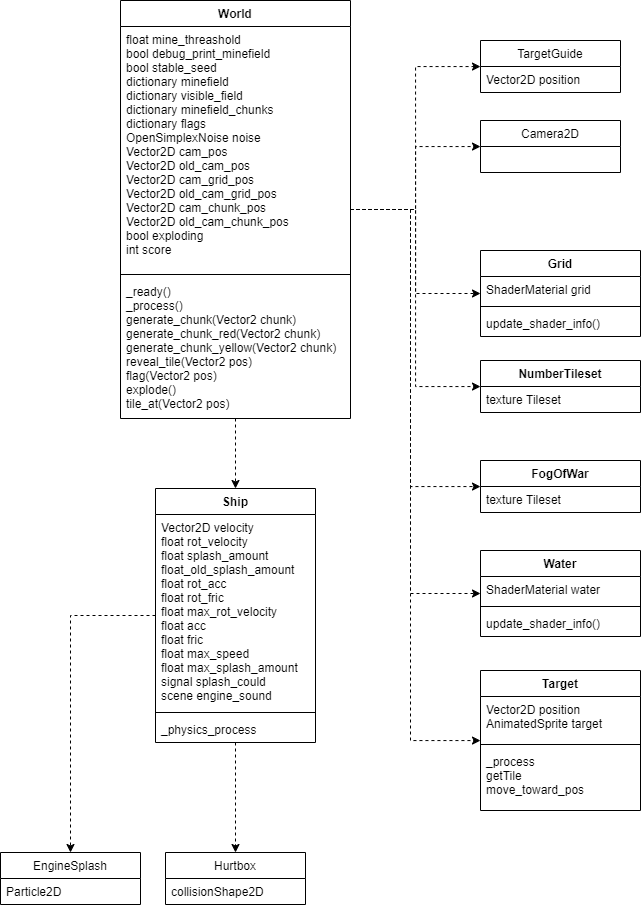

The diagram above was exported from draw.io. Its source (the exported page's mxGraphModel, read from the mxfile embedded in the PNG):
<mxGraphModel dx="918" dy="1289" grid="1" gridSize="10" guides="1" tooltips="1" connect="1" arrows="1" fold="1" page="1" pageScale="1" pageWidth="850" pageHeight="1100" math="0" shadow="0">
  <root>
    <mxCell id="0" />
    <mxCell id="1" parent="0" />
    <mxCell id="vuQN8mOv29jbVH2nSnK0-71" style="edgeStyle=orthogonalEdgeStyle;rounded=0;orthogonalLoop=1;jettySize=auto;html=1;dashed=1;" edge="1" parent="1" source="vuQN8mOv29jbVH2nSnK0-1" target="vuQN8mOv29jbVH2nSnK0-48">
      <mxGeometry relative="1" as="geometry" />
    </mxCell>
    <mxCell id="vuQN8mOv29jbVH2nSnK0-75" style="edgeStyle=orthogonalEdgeStyle;rounded=0;orthogonalLoop=1;jettySize=auto;html=1;dashed=1;" edge="1" parent="1" source="vuQN8mOv29jbVH2nSnK0-1" target="vuQN8mOv29jbVH2nSnK0-13">
      <mxGeometry relative="1" as="geometry" />
    </mxCell>
    <mxCell id="vuQN8mOv29jbVH2nSnK0-76" style="edgeStyle=orthogonalEdgeStyle;rounded=0;orthogonalLoop=1;jettySize=auto;html=1;dashed=1;" edge="1" parent="1" source="vuQN8mOv29jbVH2nSnK0-1" target="vuQN8mOv29jbVH2nSnK0-28">
      <mxGeometry relative="1" as="geometry" />
    </mxCell>
    <mxCell id="vuQN8mOv29jbVH2nSnK0-77" style="edgeStyle=orthogonalEdgeStyle;rounded=0;orthogonalLoop=1;jettySize=auto;html=1;dashed=1;" edge="1" parent="1" source="vuQN8mOv29jbVH2nSnK0-1" target="vuQN8mOv29jbVH2nSnK0-21">
      <mxGeometry relative="1" as="geometry" />
    </mxCell>
    <mxCell id="vuQN8mOv29jbVH2nSnK0-78" style="edgeStyle=orthogonalEdgeStyle;rounded=0;orthogonalLoop=1;jettySize=auto;html=1;dashed=1;" edge="1" parent="1" source="vuQN8mOv29jbVH2nSnK0-1" target="vuQN8mOv29jbVH2nSnK0-5">
      <mxGeometry relative="1" as="geometry" />
    </mxCell>
    <mxCell id="vuQN8mOv29jbVH2nSnK0-79" style="edgeStyle=orthogonalEdgeStyle;rounded=0;orthogonalLoop=1;jettySize=auto;html=1;dashed=1;" edge="1" parent="1" source="vuQN8mOv29jbVH2nSnK0-1" target="vuQN8mOv29jbVH2nSnK0-25">
      <mxGeometry relative="1" as="geometry">
        <Array as="points">
          <mxPoint x="510" y="339" />
          <mxPoint x="510" y="616" />
        </Array>
      </mxGeometry>
    </mxCell>
    <mxCell id="vuQN8mOv29jbVH2nSnK0-80" style="edgeStyle=orthogonalEdgeStyle;rounded=0;orthogonalLoop=1;jettySize=auto;html=1;dashed=1;" edge="1" parent="1" source="vuQN8mOv29jbVH2nSnK0-1" target="vuQN8mOv29jbVH2nSnK0-17">
      <mxGeometry relative="1" as="geometry">
        <Array as="points">
          <mxPoint x="510" y="339" />
          <mxPoint x="510" y="723" />
        </Array>
      </mxGeometry>
    </mxCell>
    <mxCell id="vuQN8mOv29jbVH2nSnK0-81" style="edgeStyle=orthogonalEdgeStyle;rounded=0;orthogonalLoop=1;jettySize=auto;html=1;dashed=1;" edge="1" parent="1" source="vuQN8mOv29jbVH2nSnK0-1" target="vuQN8mOv29jbVH2nSnK0-36">
      <mxGeometry relative="1" as="geometry">
        <Array as="points">
          <mxPoint x="510" y="339" />
          <mxPoint x="510" y="870" />
        </Array>
      </mxGeometry>
    </mxCell>
    <mxCell id="vuQN8mOv29jbVH2nSnK0-1" value="World" style="swimlane;fontStyle=1;align=center;verticalAlign=top;childLayout=stackLayout;horizontal=1;startSize=26;horizontalStack=0;resizeParent=1;resizeParentMax=0;resizeLast=0;collapsible=1;marginBottom=0;" vertex="1" parent="1">
      <mxGeometry x="220" y="130" width="230" height="418" as="geometry">
        <mxRectangle x="310" y="132" width="70" height="26" as="alternateBounds" />
      </mxGeometry>
    </mxCell>
    <mxCell id="vuQN8mOv29jbVH2nSnK0-2" value="float mine_threashold&#10;bool debug_print_minefield&#10;bool stable_seed&#10;dictionary minefield&#10;dictionary visible_field&#10;dictionary minefield_chunks&#10;dictionary flags&#10;OpenSimplexNoise noise&#10;Vector2D cam_pos&#10;Vector2D old_cam_pos&#10;Vector2D cam_grid_pos&#10;Vector2D old_cam_grid_pos&#10;Vector2D cam_chunk_pos&#10;Vector2D old_cam_chunk_pos&#10;bool exploding&#10;int score" style="text;strokeColor=none;fillColor=none;align=left;verticalAlign=top;spacingLeft=4;spacingRight=4;overflow=hidden;rotatable=0;points=[[0,0.5],[1,0.5]];portConstraint=eastwest;" vertex="1" parent="vuQN8mOv29jbVH2nSnK0-1">
      <mxGeometry y="26" width="230" height="244" as="geometry" />
    </mxCell>
    <mxCell id="vuQN8mOv29jbVH2nSnK0-3" value="" style="line;strokeWidth=1;fillColor=none;align=left;verticalAlign=middle;spacingTop=-1;spacingLeft=3;spacingRight=3;rotatable=0;labelPosition=right;points=[];portConstraint=eastwest;" vertex="1" parent="vuQN8mOv29jbVH2nSnK0-1">
      <mxGeometry y="270" width="230" height="8" as="geometry" />
    </mxCell>
    <mxCell id="vuQN8mOv29jbVH2nSnK0-4" value="_ready()&#10;_process()&#10;generate_chunk(Vector2 chunk)&#10;generate_chunk_red(Vector2 chunk)&#10;generate_chunk_yellow(Vector2 chunk)&#10;reveal_tile(Vector2 pos)&#10;flag(Vector2 pos)&#10;explode()&#10;tile_at(Vector2 pos)" style="text;strokeColor=none;fillColor=none;align=left;verticalAlign=top;spacingLeft=4;spacingRight=4;overflow=hidden;rotatable=0;points=[[0,0.5],[1,0.5]];portConstraint=eastwest;" vertex="1" parent="vuQN8mOv29jbVH2nSnK0-1">
      <mxGeometry y="278" width="230" height="140" as="geometry" />
    </mxCell>
    <mxCell id="vuQN8mOv29jbVH2nSnK0-5" value="TargetGuide" style="swimlane;fontStyle=0;childLayout=stackLayout;horizontal=1;startSize=26;fillColor=none;horizontalStack=0;resizeParent=1;resizeParentMax=0;resizeLast=0;collapsible=1;marginBottom=0;" vertex="1" parent="1">
      <mxGeometry x="580" y="170" width="140" height="52" as="geometry">
        <mxRectangle x="400" y="330" width="100" height="26" as="alternateBounds" />
      </mxGeometry>
    </mxCell>
    <mxCell id="vuQN8mOv29jbVH2nSnK0-6" value="Vector2D position" style="text;strokeColor=none;fillColor=none;align=left;verticalAlign=top;spacingLeft=4;spacingRight=4;overflow=hidden;rotatable=0;points=[[0,0.5],[1,0.5]];portConstraint=eastwest;" vertex="1" parent="vuQN8mOv29jbVH2nSnK0-5">
      <mxGeometry y="26" width="140" height="26" as="geometry" />
    </mxCell>
    <mxCell id="vuQN8mOv29jbVH2nSnK0-13" value="Camera2D" style="swimlane;fontStyle=0;childLayout=stackLayout;horizontal=1;startSize=26;fillColor=none;horizontalStack=0;resizeParent=1;resizeParentMax=0;resizeLast=0;collapsible=1;marginBottom=0;" vertex="1" parent="1">
      <mxGeometry x="580" y="250" width="140" height="52" as="geometry">
        <mxRectangle x="470" y="390" width="90" height="26" as="alternateBounds" />
      </mxGeometry>
    </mxCell>
    <mxCell id="vuQN8mOv29jbVH2nSnK0-17" value="Water" style="swimlane;fontStyle=1;align=center;verticalAlign=top;childLayout=stackLayout;horizontal=1;startSize=26;horizontalStack=0;resizeParent=1;resizeParentMax=0;resizeLast=0;collapsible=1;marginBottom=0;" vertex="1" parent="1">
      <mxGeometry x="580" y="680" width="160" height="86" as="geometry">
        <mxRectangle x="430" y="630" width="70" height="26" as="alternateBounds" />
      </mxGeometry>
    </mxCell>
    <mxCell id="vuQN8mOv29jbVH2nSnK0-18" value="ShaderMaterial water" style="text;strokeColor=none;fillColor=none;align=left;verticalAlign=top;spacingLeft=4;spacingRight=4;overflow=hidden;rotatable=0;points=[[0,0.5],[1,0.5]];portConstraint=eastwest;" vertex="1" parent="vuQN8mOv29jbVH2nSnK0-17">
      <mxGeometry y="26" width="160" height="26" as="geometry" />
    </mxCell>
    <mxCell id="vuQN8mOv29jbVH2nSnK0-19" value="" style="line;strokeWidth=1;fillColor=none;align=left;verticalAlign=middle;spacingTop=-1;spacingLeft=3;spacingRight=3;rotatable=0;labelPosition=right;points=[];portConstraint=eastwest;" vertex="1" parent="vuQN8mOv29jbVH2nSnK0-17">
      <mxGeometry y="52" width="160" height="8" as="geometry" />
    </mxCell>
    <mxCell id="vuQN8mOv29jbVH2nSnK0-20" value="update_shader_info()" style="text;strokeColor=none;fillColor=none;align=left;verticalAlign=top;spacingLeft=4;spacingRight=4;overflow=hidden;rotatable=0;points=[[0,0.5],[1,0.5]];portConstraint=eastwest;" vertex="1" parent="vuQN8mOv29jbVH2nSnK0-17">
      <mxGeometry y="60" width="160" height="26" as="geometry" />
    </mxCell>
    <mxCell id="vuQN8mOv29jbVH2nSnK0-21" value="NumberTileset" style="swimlane;fontStyle=1;align=center;verticalAlign=top;childLayout=stackLayout;horizontal=1;startSize=26;horizontalStack=0;resizeParent=1;resizeParentMax=0;resizeLast=0;collapsible=1;marginBottom=0;" vertex="1" parent="1">
      <mxGeometry x="580" y="490" width="160" height="52" as="geometry">
        <mxRectangle x="600" y="200" width="120" height="26" as="alternateBounds" />
      </mxGeometry>
    </mxCell>
    <mxCell id="vuQN8mOv29jbVH2nSnK0-22" value="texture Tileset" style="text;strokeColor=none;fillColor=none;align=left;verticalAlign=top;spacingLeft=4;spacingRight=4;overflow=hidden;rotatable=0;points=[[0,0.5],[1,0.5]];portConstraint=eastwest;" vertex="1" parent="vuQN8mOv29jbVH2nSnK0-21">
      <mxGeometry y="26" width="160" height="26" as="geometry" />
    </mxCell>
    <mxCell id="vuQN8mOv29jbVH2nSnK0-25" value="FogOfWar" style="swimlane;fontStyle=1;align=center;verticalAlign=top;childLayout=stackLayout;horizontal=1;startSize=26;horizontalStack=0;resizeParent=1;resizeParentMax=0;resizeLast=0;collapsible=1;marginBottom=0;" vertex="1" parent="1">
      <mxGeometry x="580" y="590" width="160" height="52" as="geometry">
        <mxRectangle x="630" y="356" width="90" height="26" as="alternateBounds" />
      </mxGeometry>
    </mxCell>
    <mxCell id="vuQN8mOv29jbVH2nSnK0-26" value="texture Tileset" style="text;strokeColor=none;fillColor=none;align=left;verticalAlign=top;spacingLeft=4;spacingRight=4;overflow=hidden;rotatable=0;points=[[0,0.5],[1,0.5]];portConstraint=eastwest;" vertex="1" parent="vuQN8mOv29jbVH2nSnK0-25">
      <mxGeometry y="26" width="160" height="26" as="geometry" />
    </mxCell>
    <mxCell id="vuQN8mOv29jbVH2nSnK0-28" value="Grid" style="swimlane;fontStyle=1;align=center;verticalAlign=top;childLayout=stackLayout;horizontal=1;startSize=26;horizontalStack=0;resizeParent=1;resizeParentMax=0;resizeLast=0;collapsible=1;marginBottom=0;" vertex="1" parent="1">
      <mxGeometry x="580" y="380" width="160" height="86" as="geometry">
        <mxRectangle x="310" y="416" width="70" height="26" as="alternateBounds" />
      </mxGeometry>
    </mxCell>
    <mxCell id="vuQN8mOv29jbVH2nSnK0-29" value="ShaderMaterial grid" style="text;strokeColor=none;fillColor=none;align=left;verticalAlign=top;spacingLeft=4;spacingRight=4;overflow=hidden;rotatable=0;points=[[0,0.5],[1,0.5]];portConstraint=eastwest;" vertex="1" parent="vuQN8mOv29jbVH2nSnK0-28">
      <mxGeometry y="26" width="160" height="26" as="geometry" />
    </mxCell>
    <mxCell id="vuQN8mOv29jbVH2nSnK0-30" value="" style="line;strokeWidth=1;fillColor=none;align=left;verticalAlign=middle;spacingTop=-1;spacingLeft=3;spacingRight=3;rotatable=0;labelPosition=right;points=[];portConstraint=eastwest;" vertex="1" parent="vuQN8mOv29jbVH2nSnK0-28">
      <mxGeometry y="52" width="160" height="8" as="geometry" />
    </mxCell>
    <mxCell id="vuQN8mOv29jbVH2nSnK0-31" value="update_shader_info()" style="text;strokeColor=none;fillColor=none;align=left;verticalAlign=top;spacingLeft=4;spacingRight=4;overflow=hidden;rotatable=0;points=[[0,0.5],[1,0.5]];portConstraint=eastwest;" vertex="1" parent="vuQN8mOv29jbVH2nSnK0-28">
      <mxGeometry y="60" width="160" height="26" as="geometry" />
    </mxCell>
    <mxCell id="vuQN8mOv29jbVH2nSnK0-36" value="Target" style="swimlane;fontStyle=1;align=center;verticalAlign=top;childLayout=stackLayout;horizontal=1;startSize=26;horizontalStack=0;resizeParent=1;resizeParentMax=0;resizeLast=0;collapsible=1;marginBottom=0;" vertex="1" parent="1">
      <mxGeometry x="580" y="800" width="160" height="140" as="geometry">
        <mxRectangle x="610" y="590" width="70" height="26" as="alternateBounds" />
      </mxGeometry>
    </mxCell>
    <mxCell id="vuQN8mOv29jbVH2nSnK0-37" value="Vector2D position&#10;AnimatedSprite target" style="text;strokeColor=none;fillColor=none;align=left;verticalAlign=top;spacingLeft=4;spacingRight=4;overflow=hidden;rotatable=0;points=[[0,0.5],[1,0.5]];portConstraint=eastwest;" vertex="1" parent="vuQN8mOv29jbVH2nSnK0-36">
      <mxGeometry y="26" width="160" height="44" as="geometry" />
    </mxCell>
    <mxCell id="vuQN8mOv29jbVH2nSnK0-38" value="" style="line;strokeWidth=1;fillColor=none;align=left;verticalAlign=middle;spacingTop=-1;spacingLeft=3;spacingRight=3;rotatable=0;labelPosition=right;points=[];portConstraint=eastwest;" vertex="1" parent="vuQN8mOv29jbVH2nSnK0-36">
      <mxGeometry y="70" width="160" height="8" as="geometry" />
    </mxCell>
    <mxCell id="vuQN8mOv29jbVH2nSnK0-39" value="_process&#10;getTile&#10;move_toward_pos" style="text;strokeColor=none;fillColor=none;align=left;verticalAlign=top;spacingLeft=4;spacingRight=4;overflow=hidden;rotatable=0;points=[[0,0.5],[1,0.5]];portConstraint=eastwest;" vertex="1" parent="vuQN8mOv29jbVH2nSnK0-36">
      <mxGeometry y="78" width="160" height="62" as="geometry" />
    </mxCell>
    <mxCell id="vuQN8mOv29jbVH2nSnK0-73" style="edgeStyle=orthogonalEdgeStyle;rounded=0;orthogonalLoop=1;jettySize=auto;html=1;dashed=1;" edge="1" parent="1" source="vuQN8mOv29jbVH2nSnK0-48" target="vuQN8mOv29jbVH2nSnK0-52">
      <mxGeometry relative="1" as="geometry" />
    </mxCell>
    <mxCell id="vuQN8mOv29jbVH2nSnK0-74" style="edgeStyle=orthogonalEdgeStyle;rounded=0;orthogonalLoop=1;jettySize=auto;html=1;dashed=1;" edge="1" parent="1" source="vuQN8mOv29jbVH2nSnK0-48" target="vuQN8mOv29jbVH2nSnK0-57">
      <mxGeometry relative="1" as="geometry" />
    </mxCell>
    <mxCell id="vuQN8mOv29jbVH2nSnK0-48" value="Ship" style="swimlane;fontStyle=1;align=center;verticalAlign=top;childLayout=stackLayout;horizontal=1;startSize=26;horizontalStack=0;resizeParent=1;resizeParentMax=0;resizeLast=0;collapsible=1;marginBottom=0;" vertex="1" parent="1">
      <mxGeometry x="255" y="618" width="160" height="254" as="geometry" />
    </mxCell>
    <mxCell id="vuQN8mOv29jbVH2nSnK0-49" value="Vector2D velocity&#10;float rot_velocity&#10;float splash_amount&#10;float_old_splash_amount&#10;float rot_acc&#10;float rot_fric&#10;float max_rot_velocity&#10;float acc&#10;float fric&#10;float max_speed&#10;float max_splash_amount&#10;signal splash_could&#10;scene engine_sound" style="text;strokeColor=none;fillColor=none;align=left;verticalAlign=top;spacingLeft=4;spacingRight=4;overflow=hidden;rotatable=0;points=[[0,0.5],[1,0.5]];portConstraint=eastwest;" vertex="1" parent="vuQN8mOv29jbVH2nSnK0-48">
      <mxGeometry y="26" width="160" height="194" as="geometry" />
    </mxCell>
    <mxCell id="vuQN8mOv29jbVH2nSnK0-50" value="" style="line;strokeWidth=1;fillColor=none;align=left;verticalAlign=middle;spacingTop=-1;spacingLeft=3;spacingRight=3;rotatable=0;labelPosition=right;points=[];portConstraint=eastwest;" vertex="1" parent="vuQN8mOv29jbVH2nSnK0-48">
      <mxGeometry y="220" width="160" height="8" as="geometry" />
    </mxCell>
    <mxCell id="vuQN8mOv29jbVH2nSnK0-51" value="_physics_process" style="text;strokeColor=none;fillColor=none;align=left;verticalAlign=top;spacingLeft=4;spacingRight=4;overflow=hidden;rotatable=0;points=[[0,0.5],[1,0.5]];portConstraint=eastwest;" vertex="1" parent="vuQN8mOv29jbVH2nSnK0-48">
      <mxGeometry y="228" width="160" height="26" as="geometry" />
    </mxCell>
    <mxCell id="vuQN8mOv29jbVH2nSnK0-52" value="Hurtbox" style="swimlane;fontStyle=0;childLayout=stackLayout;horizontal=1;startSize=26;fillColor=none;horizontalStack=0;resizeParent=1;resizeParentMax=0;resizeLast=0;collapsible=1;marginBottom=0;" vertex="1" parent="1">
      <mxGeometry x="265" y="982" width="140" height="52" as="geometry" />
    </mxCell>
    <mxCell id="vuQN8mOv29jbVH2nSnK0-53" value="collisionShape2D" style="text;strokeColor=none;fillColor=none;align=left;verticalAlign=top;spacingLeft=4;spacingRight=4;overflow=hidden;rotatable=0;points=[[0,0.5],[1,0.5]];portConstraint=eastwest;" vertex="1" parent="vuQN8mOv29jbVH2nSnK0-52">
      <mxGeometry y="26" width="140" height="26" as="geometry" />
    </mxCell>
    <mxCell id="vuQN8mOv29jbVH2nSnK0-57" value="EngineSplash" style="swimlane;fontStyle=0;childLayout=stackLayout;horizontal=1;startSize=26;fillColor=none;horizontalStack=0;resizeParent=1;resizeParentMax=0;resizeLast=0;collapsible=1;marginBottom=0;" vertex="1" parent="1">
      <mxGeometry x="100" y="982" width="140" height="52" as="geometry" />
    </mxCell>
    <mxCell id="vuQN8mOv29jbVH2nSnK0-58" value="Particle2D" style="text;strokeColor=none;fillColor=none;align=left;verticalAlign=top;spacingLeft=4;spacingRight=4;overflow=hidden;rotatable=0;points=[[0,0.5],[1,0.5]];portConstraint=eastwest;" vertex="1" parent="vuQN8mOv29jbVH2nSnK0-57">
      <mxGeometry y="26" width="140" height="26" as="geometry" />
    </mxCell>
  </root>
</mxGraphModel>